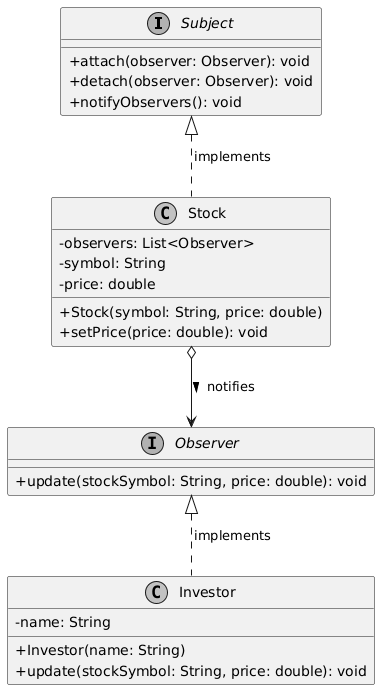

The diagram above was rendered by PlantUML. Its source (embedded in the PNG):
@startuml
skinparam classAttributeIconSize 0
skinparam monochrome true
skinparam padding 2

interface Subject {
    + attach(observer: Observer): void
    + detach(observer: Observer): void
    + notifyObservers(): void
}

interface Observer {
    + update(stockSymbol: String, price: double): void
}

class Stock {
    - observers: List<Observer>
    - symbol: String
    - price: double
    + Stock(symbol: String, price: double)
    + setPrice(price: double): void
}

class Investor {
    - name: String
    + Investor(name: String)
    + update(stockSymbol: String, price: double): void
}

Subject <|.. Stock : implements
Observer <|.. Investor : implements
Stock o--> Observer : notifies >
@enduml